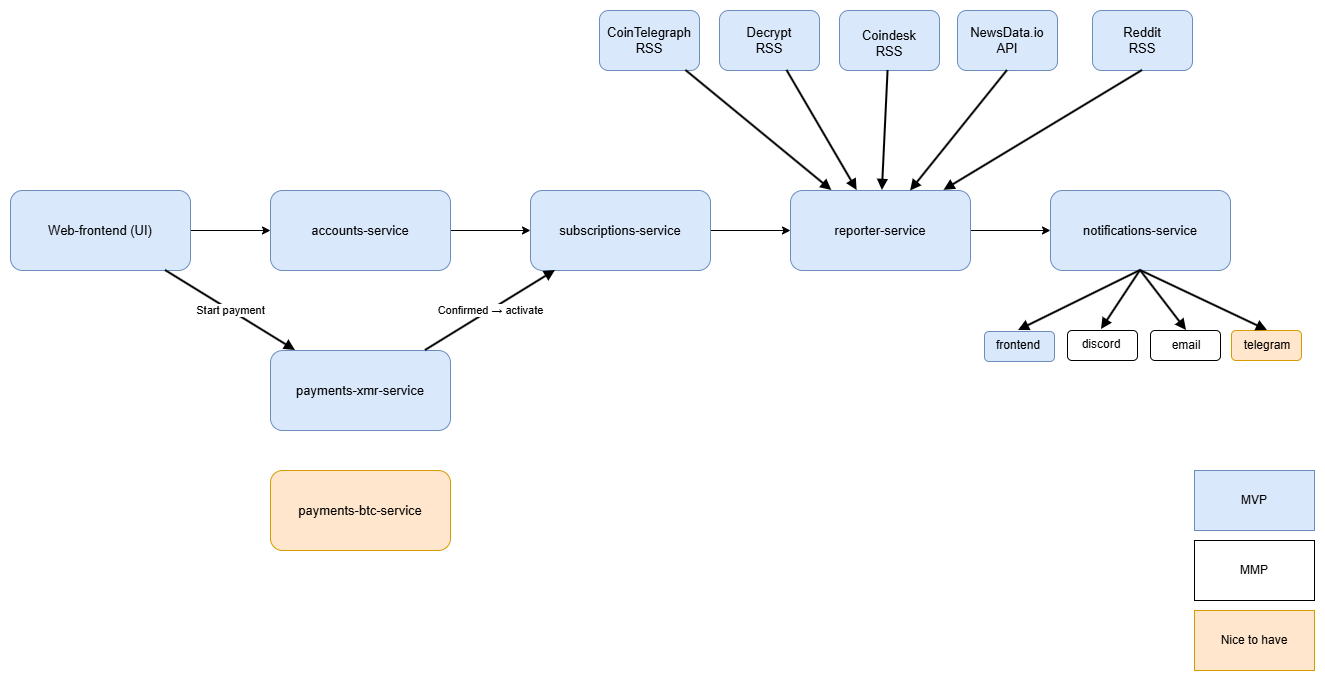

The diagram above was exported from draw.io. Its source (the exported page's mxGraphModel, read from the mxfile embedded in the PNG):
<mxGraphModel dx="1152" dy="692" grid="1" gridSize="10" guides="1" tooltips="1" connect="1" arrows="1" fold="1" page="1" pageScale="1" pageWidth="827" pageHeight="1169" math="0" shadow="0">
  <root>
    <mxCell id="0" />
    <mxCell id="1" parent="0" />
    <mxCell id="8w5x9YnXfVrMmDPxOVFb-7" value="" style="edgeStyle=orthogonalEdgeStyle;rounded=0;orthogonalLoop=1;jettySize=auto;html=1;" parent="1" source="frontend" target="accounts" edge="1">
      <mxGeometry relative="1" as="geometry" />
    </mxCell>
    <mxCell id="frontend" value="Web-frontend (UI)" style="rounded=1;whiteSpace=wrap;html=1;fontSize=13;fillColor=#dae8fc;strokeColor=#6c8ebf;" parent="1" vertex="1">
      <mxGeometry x="40" y="240" width="180" height="80" as="geometry" />
    </mxCell>
    <mxCell id="8w5x9YnXfVrMmDPxOVFb-2" value="" style="edgeStyle=orthogonalEdgeStyle;rounded=0;orthogonalLoop=1;jettySize=auto;html=1;" parent="1" source="accounts" target="subs" edge="1">
      <mxGeometry relative="1" as="geometry" />
    </mxCell>
    <mxCell id="accounts" value="accounts-service" style="rounded=1;whiteSpace=wrap;html=1;fontSize=13;fillColor=#dae8fc;strokeColor=#6c8ebf;" parent="1" vertex="1">
      <mxGeometry x="300" y="240" width="180" height="80" as="geometry" />
    </mxCell>
    <mxCell id="8w5x9YnXfVrMmDPxOVFb-5" value="" style="edgeStyle=orthogonalEdgeStyle;rounded=0;orthogonalLoop=1;jettySize=auto;html=1;" parent="1" source="subs" target="reporter" edge="1">
      <mxGeometry relative="1" as="geometry" />
    </mxCell>
    <mxCell id="subs" value="subscriptions-service" style="rounded=1;whiteSpace=wrap;html=1;fontSize=13;fillColor=#dae8fc;strokeColor=#6c8ebf;" parent="1" vertex="1">
      <mxGeometry x="560" y="240" width="180" height="80" as="geometry" />
    </mxCell>
    <mxCell id="payments" value="payments-xmr-service" style="rounded=1;whiteSpace=wrap;html=1;fontSize=13;fillColor=#dae8fc;strokeColor=#6c8ebf;" parent="1" vertex="1">
      <mxGeometry x="300" y="400" width="180" height="80" as="geometry" />
    </mxCell>
    <mxCell id="8w5x9YnXfVrMmDPxOVFb-6" value="" style="edgeStyle=orthogonalEdgeStyle;rounded=0;orthogonalLoop=1;jettySize=auto;html=1;" parent="1" source="reporter" target="notif" edge="1">
      <mxGeometry relative="1" as="geometry" />
    </mxCell>
    <mxCell id="reporter" value="reporter-service" style="rounded=1;whiteSpace=wrap;html=1;fontSize=13;fillColor=#dae8fc;strokeColor=#6c8ebf;" parent="1" vertex="1">
      <mxGeometry x="820" y="240" width="180" height="80" as="geometry" />
    </mxCell>
    <mxCell id="notif" value="notifications-service" style="rounded=1;whiteSpace=wrap;html=1;fontSize=13;fillColor=#dae8fc;strokeColor=#6c8ebf;" parent="1" vertex="1">
      <mxGeometry x="1080" y="240" width="180" height="80" as="geometry" />
    </mxCell>
    <mxCell id="src1" value="CoinTelegraph RSS" style="rounded=1;whiteSpace=wrap;html=1;fontSize=13;fillColor=#dae8fc;strokeColor=#6c8ebf;" parent="1" vertex="1">
      <mxGeometry x="629" y="60" width="100" height="60" as="geometry" />
    </mxCell>
    <mxCell id="src2" value="Decrypt&lt;br&gt;RSS" style="rounded=1;whiteSpace=wrap;html=1;fontSize=13;fillColor=#dae8fc;strokeColor=#6c8ebf;" parent="1" vertex="1">
      <mxGeometry x="749" y="60" width="100" height="60" as="geometry" />
    </mxCell>
    <mxCell id="src3" value="&lt;table&gt;&lt;tbody&gt;&lt;tr&gt;&lt;td data-col-size=&quot;sm&quot; data-end=&quot;2685&quot; data-start=&quot;2681&quot;&gt;&lt;/td&gt;&lt;/tr&gt;&lt;/tbody&gt;&lt;/table&gt;&lt;table&gt;&lt;tbody&gt;&lt;tr&gt;&lt;td data-end=&quot;2696&quot; data-start=&quot;2685&quot; data-col-size=&quot;sm&quot;&gt;Coindesk&lt;br&gt;RSS&lt;br&gt;&lt;/td&gt;&lt;/tr&gt;&lt;/tbody&gt;&lt;/table&gt;" style="rounded=1;whiteSpace=wrap;html=1;fontSize=13;fillColor=#dae8fc;strokeColor=#6c8ebf;" parent="1" vertex="1">
      <mxGeometry x="869" y="60" width="100" height="60" as="geometry" />
    </mxCell>
    <mxCell id="a2" value="Start payment" style="endArrow=block;html=1;strokeWidth=2;strokeColor=#000000;fontSize=11;" parent="1" source="frontend" target="payments" edge="1">
      <mxGeometry as="geometry" />
    </mxCell>
    <mxCell id="a4" value="Confirmed → activate" style="endArrow=block;html=1;strokeWidth=2;strokeColor=#000000;fontSize=11;" parent="1" source="payments" target="subs" edge="1">
      <mxGeometry as="geometry" />
    </mxCell>
    <mxCell id="s1" value="" style="endArrow=block;html=1;strokeWidth=2;strokeColor=#000000;fontSize=11;" parent="1" source="src1" target="reporter" edge="1">
      <mxGeometry as="geometry" />
    </mxCell>
    <mxCell id="s2" value="" style="endArrow=block;html=1;strokeWidth=2;strokeColor=#000000;fontSize=11;" parent="1" source="src2" target="reporter" edge="1">
      <mxGeometry as="geometry" />
    </mxCell>
    <mxCell id="s3" value="" style="endArrow=block;html=1;strokeWidth=2;strokeColor=#000000;fontSize=11;" parent="1" source="src3" target="reporter" edge="1">
      <mxGeometry as="geometry" />
    </mxCell>
    <mxCell id="8w5x9YnXfVrMmDPxOVFb-8" value="NewsData.io&lt;br&gt;API" style="rounded=1;whiteSpace=wrap;html=1;fontSize=13;fillColor=#dae8fc;strokeColor=#6c8ebf;" parent="1" vertex="1">
      <mxGeometry x="987" y="60" width="100" height="60" as="geometry" />
    </mxCell>
    <mxCell id="8w5x9YnXfVrMmDPxOVFb-10" value="" style="endArrow=block;html=1;strokeWidth=2;strokeColor=#000000;fontSize=11;entryX=0.667;entryY=0.007;entryDx=0;entryDy=0;exitX=0.5;exitY=1;exitDx=0;exitDy=0;entryPerimeter=0;" parent="1" source="8w5x9YnXfVrMmDPxOVFb-8" target="reporter" edge="1">
      <mxGeometry as="geometry">
        <mxPoint x="1080" y="170" as="sourcePoint" />
        <mxPoint x="1040" y="240" as="targetPoint" />
      </mxGeometry>
    </mxCell>
    <mxCell id="8w5x9YnXfVrMmDPxOVFb-12" value="" style="rounded=1;whiteSpace=wrap;html=1;" parent="1" vertex="1">
      <mxGeometry x="1097" y="380" width="70" height="30" as="geometry" />
    </mxCell>
    <mxCell id="8w5x9YnXfVrMmDPxOVFb-13" value="" style="rounded=1;whiteSpace=wrap;html=1;" parent="1" vertex="1">
      <mxGeometry x="1180" y="380" width="70" height="30" as="geometry" />
    </mxCell>
    <mxCell id="8w5x9YnXfVrMmDPxOVFb-15" value="discord" style="text;html=1;whiteSpace=wrap;strokeColor=none;fillColor=none;align=center;verticalAlign=middle;rounded=0;" parent="1" vertex="1">
      <mxGeometry x="1101" y="379" width="60" height="30" as="geometry" />
    </mxCell>
    <mxCell id="8w5x9YnXfVrMmDPxOVFb-16" value="email" style="text;html=1;whiteSpace=wrap;align=center;verticalAlign=middle;rounded=0;" parent="1" vertex="1">
      <mxGeometry x="1186" y="380" width="60" height="30" as="geometry" />
    </mxCell>
    <mxCell id="8w5x9YnXfVrMmDPxOVFb-17" value="" style="rounded=1;whiteSpace=wrap;html=1;fillColor=#dae8fc;strokeColor=#6c8ebf;" parent="1" vertex="1">
      <mxGeometry x="1014" y="381" width="70" height="30" as="geometry" />
    </mxCell>
    <mxCell id="8w5x9YnXfVrMmDPxOVFb-18" value="frontend" style="text;html=1;whiteSpace=wrap;align=center;verticalAlign=middle;rounded=0;" parent="1" vertex="1">
      <mxGeometry x="1018" y="380" width="60" height="30" as="geometry" />
    </mxCell>
    <mxCell id="8w5x9YnXfVrMmDPxOVFb-19" value="" style="endArrow=block;html=1;strokeWidth=2;strokeColor=#000000;fontSize=11;exitX=0.5;exitY=1;exitDx=0;exitDy=0;entryX=0.5;entryY=0;entryDx=0;entryDy=0;" parent="1" source="notif" target="8w5x9YnXfVrMmDPxOVFb-15" edge="1">
      <mxGeometry as="geometry">
        <mxPoint x="1200" y="430" as="sourcePoint" />
        <mxPoint x="1170" y="380" as="targetPoint" />
      </mxGeometry>
    </mxCell>
    <mxCell id="8w5x9YnXfVrMmDPxOVFb-20" value="" style="endArrow=block;html=1;strokeWidth=2;strokeColor=#000000;fontSize=11;exitX=0.5;exitY=1;exitDx=0;exitDy=0;entryX=0.5;entryY=0;entryDx=0;entryDy=0;" parent="1" source="notif" target="8w5x9YnXfVrMmDPxOVFb-18" edge="1">
      <mxGeometry as="geometry">
        <mxPoint x="1160" y="330" as="sourcePoint" />
        <mxPoint x="1080" y="370" as="targetPoint" />
      </mxGeometry>
    </mxCell>
    <mxCell id="8w5x9YnXfVrMmDPxOVFb-23" value="" style="endArrow=block;html=1;strokeWidth=2;strokeColor=#000000;fontSize=11;entryX=0.5;entryY=0;entryDx=0;entryDy=0;exitX=0.5;exitY=1;exitDx=0;exitDy=0;" parent="1" source="notif" target="8w5x9YnXfVrMmDPxOVFb-16" edge="1">
      <mxGeometry as="geometry">
        <mxPoint x="1320" y="490" as="sourcePoint" />
        <mxPoint x="1200" y="610" as="targetPoint" />
      </mxGeometry>
    </mxCell>
    <mxCell id="8w5x9YnXfVrMmDPxOVFb-24" value="payments-btc-service" style="rounded=1;whiteSpace=wrap;html=1;fontSize=13;fillColor=#ffe6cc;strokeColor=#d79b00;" parent="1" vertex="1">
      <mxGeometry x="300" y="520" width="180" height="80" as="geometry" />
    </mxCell>
    <mxCell id="8w5x9YnXfVrMmDPxOVFb-25" value="" style="rounded=1;whiteSpace=wrap;html=1;fillColor=#ffe6cc;strokeColor=#d79b00;" parent="1" vertex="1">
      <mxGeometry x="1261" y="380" width="70" height="30" as="geometry" />
    </mxCell>
    <mxCell id="8w5x9YnXfVrMmDPxOVFb-26" value="telegram" style="text;html=1;whiteSpace=wrap;strokeColor=none;fillColor=none;align=center;verticalAlign=middle;rounded=0;" parent="1" vertex="1">
      <mxGeometry x="1267" y="380" width="60" height="30" as="geometry" />
    </mxCell>
    <mxCell id="8w5x9YnXfVrMmDPxOVFb-27" value="Reddit&lt;br&gt;RSS" style="rounded=1;whiteSpace=wrap;html=1;fontSize=13;fillColor=#dae8fc;strokeColor=#6c8ebf;" parent="1" vertex="1">
      <mxGeometry x="1122" y="60" width="100" height="60" as="geometry" />
    </mxCell>
    <mxCell id="8w5x9YnXfVrMmDPxOVFb-28" value="" style="endArrow=block;html=1;strokeWidth=2;strokeColor=#000000;fontSize=11;entryX=0.853;entryY=-0.002;entryDx=0;entryDy=0;exitX=0.5;exitY=1;exitDx=0;exitDy=0;entryPerimeter=0;" parent="1" source="8w5x9YnXfVrMmDPxOVFb-27" target="reporter" edge="1">
      <mxGeometry as="geometry">
        <mxPoint x="1310" y="160" as="sourcePoint" />
        <mxPoint x="1190" y="280" as="targetPoint" />
      </mxGeometry>
    </mxCell>
    <mxCell id="8w5x9YnXfVrMmDPxOVFb-29" value="MVP" style="rounded=0;whiteSpace=wrap;html=1;fillColor=#dae8fc;strokeColor=#6c8ebf;imageWidth=24;imageHeight=24;" parent="1" vertex="1">
      <mxGeometry x="1224" y="520" width="120" height="60" as="geometry" />
    </mxCell>
    <mxCell id="8w5x9YnXfVrMmDPxOVFb-30" value="MMP" style="rounded=0;whiteSpace=wrap;html=1;" parent="1" vertex="1">
      <mxGeometry x="1224" y="590" width="120" height="60" as="geometry" />
    </mxCell>
    <mxCell id="8w5x9YnXfVrMmDPxOVFb-31" value="Nice to have" style="rounded=0;whiteSpace=wrap;html=1;fillColor=#ffe6cc;strokeColor=#d79b00;" parent="1" vertex="1">
      <mxGeometry x="1224" y="660" width="120" height="60" as="geometry" />
    </mxCell>
    <mxCell id="8w5x9YnXfVrMmDPxOVFb-32" value="" style="endArrow=block;html=1;strokeWidth=2;strokeColor=#000000;fontSize=11;exitX=0.5;exitY=1;exitDx=0;exitDy=0;entryX=0.5;entryY=0;entryDx=0;entryDy=0;" parent="1" source="notif" target="8w5x9YnXfVrMmDPxOVFb-26" edge="1">
      <mxGeometry as="geometry">
        <mxPoint x="1270" y="340" as="sourcePoint" />
        <mxPoint x="1310" y="360" as="targetPoint" />
      </mxGeometry>
    </mxCell>
  </root>
</mxGraphModel>